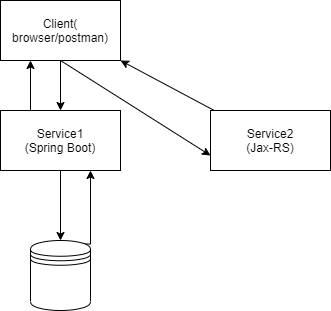

The diagram above was exported from draw.io. Its source (the exported page's mxGraphModel, read from the mxfile embedded in the PNG):
<mxGraphModel dx="1038" dy="575" grid="1" gridSize="10" guides="1" tooltips="1" connect="1" arrows="1" fold="1" page="1" pageScale="1" pageWidth="827" pageHeight="1169" math="0" shadow="0">
  <root>
    <mxCell id="0" />
    <mxCell id="1" parent="0" />
    <mxCell id="amQE05wP0UsEEU8TOR1H-1" value="Client(&lt;br&gt;browser/postman)" style="rounded=0;whiteSpace=wrap;html=1;" vertex="1" parent="1">
      <mxGeometry x="100" y="120" width="120" height="60" as="geometry" />
    </mxCell>
    <mxCell id="amQE05wP0UsEEU8TOR1H-9" style="edgeStyle=orthogonalEdgeStyle;rounded=0;orthogonalLoop=1;jettySize=auto;html=1;entryX=0.5;entryY=0;entryDx=0;entryDy=0;" edge="1" parent="1" source="amQE05wP0UsEEU8TOR1H-2" target="amQE05wP0UsEEU8TOR1H-4">
      <mxGeometry relative="1" as="geometry" />
    </mxCell>
    <mxCell id="amQE05wP0UsEEU8TOR1H-2" value="Service1&lt;br&gt;(Spring Boot)" style="rounded=0;whiteSpace=wrap;html=1;" vertex="1" parent="1">
      <mxGeometry x="100" y="230" width="120" height="60" as="geometry" />
    </mxCell>
    <mxCell id="amQE05wP0UsEEU8TOR1H-3" value="Service2&lt;br&gt;(Jax-RS)" style="rounded=0;whiteSpace=wrap;html=1;" vertex="1" parent="1">
      <mxGeometry x="310" y="230" width="120" height="60" as="geometry" />
    </mxCell>
    <mxCell id="amQE05wP0UsEEU8TOR1H-10" style="edgeStyle=orthogonalEdgeStyle;rounded=0;orthogonalLoop=1;jettySize=auto;html=1;entryX=0.75;entryY=1;entryDx=0;entryDy=0;exitX=0.85;exitY=0.05;exitDx=0;exitDy=0;exitPerimeter=0;" edge="1" parent="1" source="amQE05wP0UsEEU8TOR1H-4" target="amQE05wP0UsEEU8TOR1H-2">
      <mxGeometry relative="1" as="geometry">
        <Array as="points">
          <mxPoint x="190" y="364" />
        </Array>
      </mxGeometry>
    </mxCell>
    <mxCell id="amQE05wP0UsEEU8TOR1H-4" value="" style="shape=datastore;whiteSpace=wrap;html=1;labelPosition=center;verticalLabelPosition=bottom;align=center;verticalAlign=top;" vertex="1" parent="1">
      <mxGeometry x="130" y="360" width="60" height="70" as="geometry" />
    </mxCell>
    <mxCell id="amQE05wP0UsEEU8TOR1H-5" value="" style="endArrow=classic;html=1;rounded=0;exitX=0.5;exitY=1;exitDx=0;exitDy=0;entryX=0.5;entryY=0;entryDx=0;entryDy=0;" edge="1" parent="1" source="amQE05wP0UsEEU8TOR1H-1" target="amQE05wP0UsEEU8TOR1H-2">
      <mxGeometry width="50" height="50" relative="1" as="geometry">
        <mxPoint x="390" y="300" as="sourcePoint" />
        <mxPoint x="440" y="250" as="targetPoint" />
      </mxGeometry>
    </mxCell>
    <mxCell id="amQE05wP0UsEEU8TOR1H-6" value="" style="endArrow=classic;html=1;rounded=0;entryX=0;entryY=0.75;entryDx=0;entryDy=0;" edge="1" parent="1" target="amQE05wP0UsEEU8TOR1H-3">
      <mxGeometry width="50" height="50" relative="1" as="geometry">
        <mxPoint x="160" y="180" as="sourcePoint" />
        <mxPoint x="170" y="240" as="targetPoint" />
      </mxGeometry>
    </mxCell>
    <mxCell id="amQE05wP0UsEEU8TOR1H-7" value="" style="endArrow=classic;html=1;rounded=0;entryX=0.25;entryY=1;entryDx=0;entryDy=0;exitX=0.25;exitY=0;exitDx=0;exitDy=0;" edge="1" parent="1" source="amQE05wP0UsEEU8TOR1H-2" target="amQE05wP0UsEEU8TOR1H-1">
      <mxGeometry width="50" height="50" relative="1" as="geometry">
        <mxPoint x="130" y="220" as="sourcePoint" />
        <mxPoint x="170" y="240" as="targetPoint" />
      </mxGeometry>
    </mxCell>
    <mxCell id="amQE05wP0UsEEU8TOR1H-8" value="" style="endArrow=classic;html=1;rounded=0;entryX=1;entryY=1;entryDx=0;entryDy=0;" edge="1" parent="1" source="amQE05wP0UsEEU8TOR1H-3" target="amQE05wP0UsEEU8TOR1H-1">
      <mxGeometry width="50" height="50" relative="1" as="geometry">
        <mxPoint x="149.5999999999999" y="241.01999999999998" as="sourcePoint" />
        <mxPoint x="140" y="190" as="targetPoint" />
      </mxGeometry>
    </mxCell>
  </root>
</mxGraphModel>